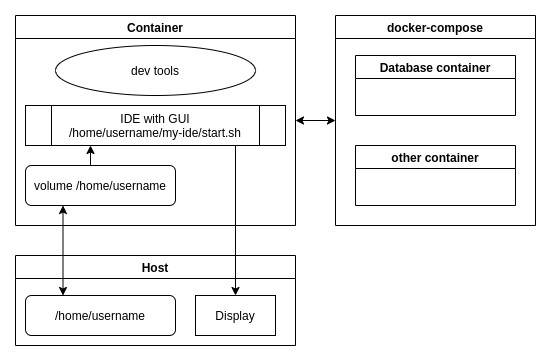

The diagram above was exported from draw.io. Its source (the exported page's mxGraphModel, read from the mxfile embedded in the PNG):
<mxGraphModel dx="1038" dy="578" grid="1" gridSize="10" guides="1" tooltips="1" connect="1" arrows="1" fold="1" page="1" pageScale="1" pageWidth="850" pageHeight="1100" math="0" shadow="0">
  <root>
    <mxCell id="0" />
    <mxCell id="1" parent="0" />
    <mxCell id="oMglQpJrokoLHhhRhoEu-3" value="Container" style="swimlane;" vertex="1" parent="1">
      <mxGeometry x="40" y="40" width="280" height="210" as="geometry" />
    </mxCell>
    <mxCell id="oMglQpJrokoLHhhRhoEu-12" style="edgeStyle=orthogonalEdgeStyle;rounded=0;orthogonalLoop=1;jettySize=auto;html=1;exitX=0.25;exitY=0;exitDx=0;exitDy=0;entryX=0.25;entryY=1;entryDx=0;entryDy=0;" edge="1" parent="oMglQpJrokoLHhhRhoEu-3" source="oMglQpJrokoLHhhRhoEu-9" target="oMglQpJrokoLHhhRhoEu-11">
      <mxGeometry relative="1" as="geometry" />
    </mxCell>
    <mxCell id="oMglQpJrokoLHhhRhoEu-9" value="volume /home/username" style="rounded=1;whiteSpace=wrap;html=1;" vertex="1" parent="oMglQpJrokoLHhhRhoEu-3">
      <mxGeometry x="10" y="150" width="150" height="40" as="geometry" />
    </mxCell>
    <mxCell id="oMglQpJrokoLHhhRhoEu-11" value="IDE with GUI&lt;br&gt;/home/username/my-ide/start.sh" style="shape=process;whiteSpace=wrap;html=1;backgroundOutline=1;" vertex="1" parent="oMglQpJrokoLHhhRhoEu-3">
      <mxGeometry x="10" y="90" width="260" height="40" as="geometry" />
    </mxCell>
    <mxCell id="oMglQpJrokoLHhhRhoEu-15" value="dev tools" style="ellipse;whiteSpace=wrap;html=1;" vertex="1" parent="oMglQpJrokoLHhhRhoEu-3">
      <mxGeometry x="40" y="30" width="200" height="50" as="geometry" />
    </mxCell>
    <mxCell id="oMglQpJrokoLHhhRhoEu-4" value="Host" style="swimlane;" vertex="1" parent="1">
      <mxGeometry x="40" y="280" width="280" height="90" as="geometry" />
    </mxCell>
    <mxCell id="oMglQpJrokoLHhhRhoEu-6" value="/home/username" style="rounded=1;whiteSpace=wrap;html=1;" vertex="1" parent="oMglQpJrokoLHhhRhoEu-4">
      <mxGeometry x="10" y="40" width="150" height="40" as="geometry" />
    </mxCell>
    <mxCell id="oMglQpJrokoLHhhRhoEu-14" value="Display" style="rounded=0;whiteSpace=wrap;html=1;" vertex="1" parent="oMglQpJrokoLHhhRhoEu-4">
      <mxGeometry x="180" y="40" width="80" height="40" as="geometry" />
    </mxCell>
    <mxCell id="oMglQpJrokoLHhhRhoEu-10" value="" style="endArrow=classic;startArrow=classic;html=1;entryX=0.25;entryY=1;entryDx=0;entryDy=0;exitX=0.25;exitY=0;exitDx=0;exitDy=0;" edge="1" parent="1" source="oMglQpJrokoLHhhRhoEu-6" target="oMglQpJrokoLHhhRhoEu-9">
      <mxGeometry width="50" height="50" relative="1" as="geometry">
        <mxPoint x="70" y="320" as="sourcePoint" />
        <mxPoint x="120" y="270" as="targetPoint" />
      </mxGeometry>
    </mxCell>
    <mxCell id="oMglQpJrokoLHhhRhoEu-13" style="edgeStyle=orthogonalEdgeStyle;rounded=0;orthogonalLoop=1;jettySize=auto;html=1;exitX=0.75;exitY=1;exitDx=0;exitDy=0;entryX=0.5;entryY=0;entryDx=0;entryDy=0;" edge="1" parent="1" source="oMglQpJrokoLHhhRhoEu-11" target="oMglQpJrokoLHhhRhoEu-14">
      <mxGeometry relative="1" as="geometry">
        <mxPoint x="260" y="220" as="targetPoint" />
        <Array as="points">
          <mxPoint x="260" y="170" />
        </Array>
      </mxGeometry>
    </mxCell>
    <mxCell id="oMglQpJrokoLHhhRhoEu-16" value="docker-compose" style="swimlane;" vertex="1" parent="1">
      <mxGeometry x="360" y="40" width="200" height="210" as="geometry" />
    </mxCell>
    <mxCell id="oMglQpJrokoLHhhRhoEu-17" value="other container" style="swimlane;" vertex="1" parent="oMglQpJrokoLHhhRhoEu-16">
      <mxGeometry x="20" y="130" width="160" height="60" as="geometry" />
    </mxCell>
    <mxCell id="oMglQpJrokoLHhhRhoEu-18" value="Database container" style="swimlane;" vertex="1" parent="1">
      <mxGeometry x="380" y="80" width="160" height="60" as="geometry" />
    </mxCell>
    <mxCell id="oMglQpJrokoLHhhRhoEu-21" value="" style="endArrow=classic;startArrow=classic;html=1;exitX=1;exitY=0.5;exitDx=0;exitDy=0;entryX=0;entryY=0.5;entryDx=0;entryDy=0;" edge="1" parent="1" source="oMglQpJrokoLHhhRhoEu-3" target="oMglQpJrokoLHhhRhoEu-16">
      <mxGeometry width="50" height="50" relative="1" as="geometry">
        <mxPoint x="370" y="380" as="sourcePoint" />
        <mxPoint x="420" y="330" as="targetPoint" />
      </mxGeometry>
    </mxCell>
  </root>
</mxGraphModel>